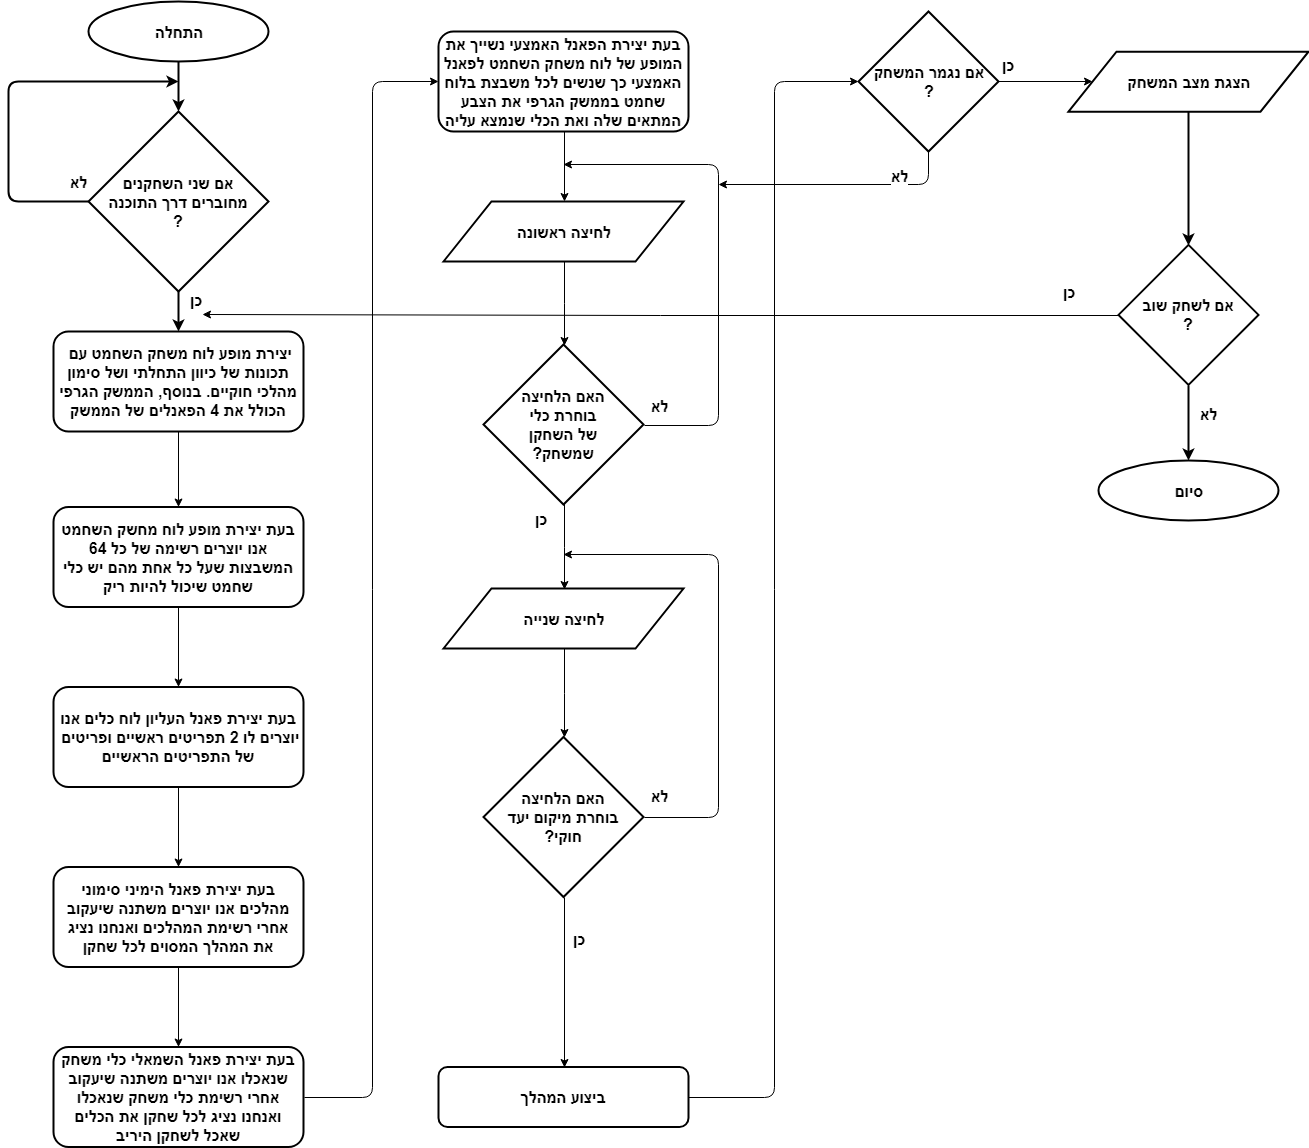

The diagram above was exported from draw.io. Its source (the exported page's mxGraphModel, read from the mxfile embedded in the PNG):
<mxGraphModel dx="1680" dy="1975" grid="1" gridSize="10" guides="1" tooltips="1" connect="1" arrows="1" fold="1" page="1" pageScale="1" pageWidth="1654" pageHeight="1169" math="0" shadow="0">
  <root>
    <mxCell id="0" />
    <mxCell id="1" parent="0" />
    <mxCell id="JKYF0wijdkA31w2AeVb5-28" style="edgeStyle=orthogonalEdgeStyle;rounded=0;orthogonalLoop=1;jettySize=auto;html=1;exitX=0.5;exitY=1;exitDx=0;exitDy=0;entryX=0.5;entryY=0;entryDx=0;entryDy=0;strokeWidth=2;fontFamily=Helvetica;fontSize=16;" parent="1" source="JKYF0wijdkA31w2AeVb5-1" target="JKYF0wijdkA31w2AeVb5-7" edge="1">
      <mxGeometry relative="1" as="geometry" />
    </mxCell>
    <mxCell id="JKYF0wijdkA31w2AeVb5-1" value="&lt;b&gt;התחלה&lt;/b&gt;" style="ellipse;whiteSpace=wrap;html=1;fontFamily=Helvetica;fontSize=16;labelBorderColor=none;labelBackgroundColor=none;spacingTop=0;spacing=2;gradientColor=none;strokeWidth=2;perimeterSpacing=0;shadow=0;textDirection=rtl;" parent="1" vertex="1">
      <mxGeometry x="180" y="-3" width="180" height="60" as="geometry" />
    </mxCell>
    <mxCell id="JKYF0wijdkA31w2AeVb5-2" value="&lt;b&gt;סיום&lt;br&gt;&lt;/b&gt;" style="ellipse;whiteSpace=wrap;html=1;fontFamily=Helvetica;fontSize=16;labelBorderColor=none;labelBackgroundColor=none;spacingTop=0;spacing=2;strokeWidth=2;textDirection=rtl;" parent="1" vertex="1">
      <mxGeometry x="1190" y="456" width="180" height="60" as="geometry" />
    </mxCell>
    <mxCell id="JKYF0wijdkA31w2AeVb5-29" value="כן" style="edgeStyle=orthogonalEdgeStyle;rounded=0;orthogonalLoop=1;jettySize=auto;html=1;exitX=0.5;exitY=1;exitDx=0;exitDy=0;strokeWidth=2;fontFamily=Helvetica;fontSize=16;fontStyle=1;labelPosition=right;verticalLabelPosition=middle;align=left;verticalAlign=middle;" parent="1" source="JKYF0wijdkA31w2AeVb5-7" target="Vkx1kTd8iQKUBH1uf6b_-1" edge="1">
      <mxGeometry x="-0.6095" y="10" relative="1" as="geometry">
        <mxPoint x="900" y="328" as="targetPoint" />
        <mxPoint as="offset" />
        <Array as="points" />
      </mxGeometry>
    </mxCell>
    <mxCell id="JKYF0wijdkA31w2AeVb5-7" value="&lt;b&gt;אם שני השחקנים&lt;br&gt;מחוברים דרך התוכנה&lt;br&gt;?&lt;br&gt;&lt;/b&gt;" style="rhombus;whiteSpace=wrap;html=1;shadow=0;glass=0;comic=0;labelBackgroundColor=none;strokeWidth=2;gradientColor=none;fontFamily=Helvetica;fontSize=16;textDirection=rtl;" parent="1" vertex="1">
      <mxGeometry x="180" y="107" width="180" height="180" as="geometry" />
    </mxCell>
    <mxCell id="Vkx1kTd8iQKUBH1uf6b_-32" value="" style="edgeStyle=orthogonalEdgeStyle;rounded=0;orthogonalLoop=1;jettySize=auto;html=1;entryX=0.5;entryY=0;entryDx=0;entryDy=0;" edge="1" parent="1" source="JKYF0wijdkA31w2AeVb5-14" target="JKYF0wijdkA31w2AeVb5-16">
      <mxGeometry relative="1" as="geometry">
        <mxPoint x="655" y="337" as="targetPoint" />
      </mxGeometry>
    </mxCell>
    <mxCell id="JKYF0wijdkA31w2AeVb5-14" value="&lt;b&gt;לחיצה ראשונה&lt;/b&gt;" style="shape=parallelogram;perimeter=parallelogramPerimeter;whiteSpace=wrap;html=1;shadow=0;glass=0;comic=0;labelBackgroundColor=none;strokeWidth=2;gradientColor=none;fontFamily=Helvetica;fontSize=16;" parent="1" vertex="1">
      <mxGeometry x="535" y="197" width="240" height="60" as="geometry" />
    </mxCell>
    <mxCell id="Vkx1kTd8iQKUBH1uf6b_-40" value="" style="edgeStyle=orthogonalEdgeStyle;rounded=0;orthogonalLoop=1;jettySize=auto;html=1;entryX=0.5;entryY=0;entryDx=0;entryDy=0;" edge="1" parent="1" source="JKYF0wijdkA31w2AeVb5-16" target="Vkx1kTd8iQKUBH1uf6b_-43">
      <mxGeometry relative="1" as="geometry">
        <mxPoint x="655" y="580" as="targetPoint" />
      </mxGeometry>
    </mxCell>
    <mxCell id="JKYF0wijdkA31w2AeVb5-16" value="&lt;b&gt;האם הלחיצה&lt;br&gt;בוחרת כלי&lt;br&gt;של השחקן&lt;br&gt;שמשחק?&lt;br&gt;&lt;/b&gt;" style="rhombus;whiteSpace=wrap;html=1;shadow=0;glass=0;comic=0;labelBackgroundColor=none;strokeWidth=2;gradientColor=none;fontFamily=Helvetica;fontSize=16;textDirection=rtl;" parent="1" vertex="1">
      <mxGeometry x="575" y="340" width="160" height="160" as="geometry" />
    </mxCell>
    <mxCell id="JKYF0wijdkA31w2AeVb5-18" value="&lt;b&gt;ביצוע המהלך&lt;br&gt;&lt;/b&gt;" style="rounded=1;whiteSpace=wrap;html=1;labelBackgroundColor=none;fontFamily=Helvetica;fontSize=16;strokeWidth=2;comic=0;glass=0;shadow=0;textDirection=rtl;" parent="1" vertex="1">
      <mxGeometry x="530" y="1062.5" width="250" height="60" as="geometry" />
    </mxCell>
    <mxCell id="Vkx1kTd8iQKUBH1uf6b_-56" value="&lt;b style=&quot;font-size: 16px&quot;&gt;כן&lt;/b&gt;" style="edgeStyle=orthogonalEdgeStyle;rounded=0;orthogonalLoop=1;jettySize=auto;html=1;exitX=1;exitY=0.5;exitDx=0;exitDy=0;entryX=0;entryY=0.5;entryDx=0;entryDy=0;" edge="1" parent="1" source="JKYF0wijdkA31w2AeVb5-20" target="JKYF0wijdkA31w2AeVb5-22">
      <mxGeometry x="-0.78" y="17" relative="1" as="geometry">
        <mxPoint as="offset" />
      </mxGeometry>
    </mxCell>
    <mxCell id="JKYF0wijdkA31w2AeVb5-20" value="&lt;b&gt;אם נגמר המשחק&lt;br&gt;?&lt;br&gt;&lt;/b&gt;" style="rhombus;whiteSpace=wrap;html=1;shadow=0;glass=0;comic=0;labelBackgroundColor=none;strokeWidth=2;gradientColor=none;fontFamily=Helvetica;fontSize=16;textDirection=rtl;" parent="1" vertex="1">
      <mxGeometry x="950" y="7" width="140" height="140" as="geometry" />
    </mxCell>
    <mxCell id="JKYF0wijdkA31w2AeVb5-31" style="edgeStyle=orthogonalEdgeStyle;rounded=0;orthogonalLoop=1;jettySize=auto;html=1;exitX=0.5;exitY=1;exitDx=0;exitDy=0;entryX=0.5;entryY=0;entryDx=0;entryDy=0;strokeWidth=2;fontFamily=Helvetica;fontSize=16;" parent="1" source="JKYF0wijdkA31w2AeVb5-22" target="JKYF0wijdkA31w2AeVb5-30" edge="1">
      <mxGeometry relative="1" as="geometry" />
    </mxCell>
    <mxCell id="JKYF0wijdkA31w2AeVb5-22" value="&lt;b&gt;הצגת מצב המשחק&lt;/b&gt;" style="shape=parallelogram;perimeter=parallelogramPerimeter;whiteSpace=wrap;html=1;shadow=0;glass=0;comic=0;labelBackgroundColor=none;strokeWidth=2;gradientColor=none;fontFamily=Helvetica;fontSize=16;" parent="1" vertex="1">
      <mxGeometry x="1160" y="47.176470588235134" width="240" height="60" as="geometry" />
    </mxCell>
    <mxCell id="JKYF0wijdkA31w2AeVb5-27" value="&lt;b&gt;לא&lt;/b&gt;" style="edgeStyle=elbowEdgeStyle;elbow=horizontal;endArrow=classic;html=1;strokeWidth=2;fontFamily=Helvetica;fontSize=16;exitX=0;exitY=0.5;exitDx=0;exitDy=0;labelPosition=center;verticalLabelPosition=middle;align=center;verticalAlign=middle;" parent="1" source="JKYF0wijdkA31w2AeVb5-7" edge="1">
      <mxGeometry x="-0.4595" y="-70" width="50" height="50" relative="1" as="geometry">
        <mxPoint x="50.23529411764707" y="197.4117647058825" as="sourcePoint" />
        <mxPoint x="270" y="77" as="targetPoint" />
        <Array as="points">
          <mxPoint x="100" y="137" />
        </Array>
        <mxPoint as="offset" />
      </mxGeometry>
    </mxCell>
    <mxCell id="JKYF0wijdkA31w2AeVb5-32" value="&lt;b&gt;לא&lt;/b&gt;" style="edgeStyle=orthogonalEdgeStyle;rounded=0;orthogonalLoop=1;jettySize=auto;html=1;exitX=0.5;exitY=1;exitDx=0;exitDy=0;strokeWidth=2;fontFamily=Helvetica;fontSize=16;labelPosition=right;verticalLabelPosition=middle;align=left;verticalAlign=middle;" parent="1" source="JKYF0wijdkA31w2AeVb5-30" target="JKYF0wijdkA31w2AeVb5-2" edge="1">
      <mxGeometry x="0.0217" y="15" relative="1" as="geometry">
        <mxPoint x="-5" y="-10" as="offset" />
      </mxGeometry>
    </mxCell>
    <mxCell id="Vkx1kTd8iQKUBH1uf6b_-57" style="edgeStyle=orthogonalEdgeStyle;rounded=0;orthogonalLoop=1;jettySize=auto;html=1;exitX=0;exitY=0.5;exitDx=0;exitDy=0;" edge="1" parent="1" source="JKYF0wijdkA31w2AeVb5-30">
      <mxGeometry relative="1" as="geometry">
        <mxPoint x="294" y="310" as="targetPoint" />
      </mxGeometry>
    </mxCell>
    <mxCell id="Vkx1kTd8iQKUBH1uf6b_-58" value="&lt;b style=&quot;font-size: 16px&quot;&gt;כן&lt;/b&gt;" style="text;html=1;resizable=0;points=[];align=center;verticalAlign=middle;labelBackgroundColor=#ffffff;" vertex="1" connectable="0" parent="Vkx1kTd8iQKUBH1uf6b_-57">
      <mxGeometry x="-0.0016" y="420" relative="1" as="geometry">
        <mxPoint x="409" y="-444" as="offset" />
      </mxGeometry>
    </mxCell>
    <mxCell id="JKYF0wijdkA31w2AeVb5-30" value="&lt;b&gt;אם לשחק שוב&lt;br&gt;?&lt;br&gt;&lt;/b&gt;" style="rhombus;whiteSpace=wrap;html=1;shadow=0;glass=0;comic=0;labelBackgroundColor=none;strokeWidth=2;gradientColor=none;fontFamily=Helvetica;fontSize=16;textDirection=rtl;" parent="1" vertex="1">
      <mxGeometry x="1210" y="240.41176470588243" width="140" height="140" as="geometry" />
    </mxCell>
    <mxCell id="Vkx1kTd8iQKUBH1uf6b_-12" value="" style="edgeStyle=orthogonalEdgeStyle;rounded=0;orthogonalLoop=1;jettySize=auto;html=1;" edge="1" parent="1" source="Vkx1kTd8iQKUBH1uf6b_-1" target="Vkx1kTd8iQKUBH1uf6b_-11">
      <mxGeometry relative="1" as="geometry" />
    </mxCell>
    <mxCell id="Vkx1kTd8iQKUBH1uf6b_-1" value="&lt;div style=&quot;text-align: center ; direction: ltr&quot;&gt;&lt;b&gt;&amp;nbsp;יצירת מופע לוח משחק השחמט עם תכונות של כיוון התחלתי ושל סימון מהלכי חוקיים. בנוסף, הממשק הגרפי הכולל את 4 הפאנלים של הממשק&lt;/b&gt;&lt;/div&gt;" style="rounded=1;whiteSpace=wrap;html=1;labelBackgroundColor=none;fontFamily=Helvetica;fontSize=16;strokeWidth=2;comic=0;glass=0;shadow=0;textDirection=rtl;" vertex="1" parent="1">
      <mxGeometry x="145" y="327" width="250" height="100" as="geometry" />
    </mxCell>
    <mxCell id="Vkx1kTd8iQKUBH1uf6b_-20" value="" style="edgeStyle=orthogonalEdgeStyle;rounded=0;orthogonalLoop=1;jettySize=auto;html=1;" edge="1" parent="1" source="Vkx1kTd8iQKUBH1uf6b_-11" target="Vkx1kTd8iQKUBH1uf6b_-19">
      <mxGeometry relative="1" as="geometry" />
    </mxCell>
    <mxCell id="Vkx1kTd8iQKUBH1uf6b_-11" value="&lt;div style=&quot;text-align: center ; direction: ltr&quot;&gt;&lt;b&gt;בעת יצירת מופע לוח מחשק השחמט אנו יוצרים רשימה של כל 64 המשבצות שעל כל אחת מהם יש כלי שחמט שיכול להיות ריק&lt;/b&gt;&lt;br&gt;&lt;/div&gt;" style="rounded=1;whiteSpace=wrap;html=1;labelBackgroundColor=none;fontFamily=Helvetica;fontSize=16;strokeWidth=2;comic=0;glass=0;shadow=0;textDirection=rtl;" vertex="1" parent="1">
      <mxGeometry x="145" y="502.5" width="250" height="100" as="geometry" />
    </mxCell>
    <mxCell id="Vkx1kTd8iQKUBH1uf6b_-22" value="" style="edgeStyle=orthogonalEdgeStyle;rounded=0;orthogonalLoop=1;jettySize=auto;html=1;" edge="1" parent="1" source="Vkx1kTd8iQKUBH1uf6b_-19" target="Vkx1kTd8iQKUBH1uf6b_-21">
      <mxGeometry relative="1" as="geometry" />
    </mxCell>
    <mxCell id="Vkx1kTd8iQKUBH1uf6b_-19" value="&lt;div style=&quot;text-align: center ; direction: ltr&quot;&gt;&lt;b&gt;בעת יצירת פאנל העליון לוח כלים אנו יוצרים לו 2 תפריטים ראשיים ופריטים&amp;nbsp; של התפריטים הראשיים&lt;/b&gt;&lt;br&gt;&lt;/div&gt;" style="rounded=1;whiteSpace=wrap;html=1;labelBackgroundColor=none;fontFamily=Helvetica;fontSize=16;strokeWidth=2;comic=0;glass=0;shadow=0;textDirection=rtl;" vertex="1" parent="1">
      <mxGeometry x="145" y="682.5" width="250" height="100" as="geometry" />
    </mxCell>
    <mxCell id="Vkx1kTd8iQKUBH1uf6b_-24" value="" style="edgeStyle=orthogonalEdgeStyle;rounded=0;orthogonalLoop=1;jettySize=auto;html=1;" edge="1" parent="1" source="Vkx1kTd8iQKUBH1uf6b_-21" target="Vkx1kTd8iQKUBH1uf6b_-23">
      <mxGeometry relative="1" as="geometry" />
    </mxCell>
    <mxCell id="Vkx1kTd8iQKUBH1uf6b_-21" value="&lt;div style=&quot;text-align: center ; direction: ltr&quot;&gt;&lt;b&gt;בעת יצירת פאנל הימיני סימוני מהלכים אנו יוצרים משתנה שיעקוב אחרי רשימת המהלכים ואנחנו נציג את המהלך המסוים לכל שחקן&lt;/b&gt;&lt;br&gt;&lt;/div&gt;" style="rounded=1;whiteSpace=wrap;html=1;labelBackgroundColor=none;fontFamily=Helvetica;fontSize=16;strokeWidth=2;comic=0;glass=0;shadow=0;textDirection=rtl;" vertex="1" parent="1">
      <mxGeometry x="145" y="862.5" width="250" height="100" as="geometry" />
    </mxCell>
    <mxCell id="Vkx1kTd8iQKUBH1uf6b_-23" value="&lt;div style=&quot;text-align: center ; direction: ltr&quot;&gt;&lt;b&gt;בעת יצירת פאנל השמאלי כלי משחק שנאכלו אנו יוצרים משתנה שיעקוב אחרי רשימת כלי משחק שנאכלו ואנחנו נציג לכל שחקן את הכלים שאכל לשחקן היריב&lt;/b&gt;&lt;/div&gt;" style="rounded=1;whiteSpace=wrap;html=1;labelBackgroundColor=none;fontFamily=Helvetica;fontSize=16;strokeWidth=2;comic=0;glass=0;shadow=0;textDirection=rtl;" vertex="1" parent="1">
      <mxGeometry x="145" y="1042.5" width="250" height="100" as="geometry" />
    </mxCell>
    <mxCell id="Vkx1kTd8iQKUBH1uf6b_-30" style="edgeStyle=orthogonalEdgeStyle;rounded=0;orthogonalLoop=1;jettySize=auto;html=1;exitX=0.5;exitY=1;exitDx=0;exitDy=0;entryX=0.5;entryY=0;entryDx=0;entryDy=0;" edge="1" parent="1" source="Vkx1kTd8iQKUBH1uf6b_-25" target="JKYF0wijdkA31w2AeVb5-14">
      <mxGeometry relative="1" as="geometry" />
    </mxCell>
    <mxCell id="Vkx1kTd8iQKUBH1uf6b_-25" value="&lt;div style=&quot;text-align: center ; direction: ltr&quot;&gt;&lt;b&gt;בעת יצירת הפאנל האמצעי נשייך את המופע של לוח משחק השחמט לפאנל האמצעי כך שנשים לכל משבצת בלוח שחמט בממשק הגרפי את הצבע המתאים שלה ואת הכלי שנמצא עליה&lt;/b&gt;&lt;/div&gt;" style="rounded=1;whiteSpace=wrap;html=1;labelBackgroundColor=none;fontFamily=Helvetica;fontSize=16;strokeWidth=2;comic=0;glass=0;shadow=0;textDirection=rtl;" vertex="1" parent="1">
      <mxGeometry x="530" y="27" width="250" height="100" as="geometry" />
    </mxCell>
    <mxCell id="Vkx1kTd8iQKUBH1uf6b_-28" value="" style="edgeStyle=elbowEdgeStyle;elbow=horizontal;endArrow=classic;html=1;exitX=1;exitY=0.5;exitDx=0;exitDy=0;entryX=0;entryY=0.5;entryDx=0;entryDy=0;" edge="1" parent="1" source="Vkx1kTd8iQKUBH1uf6b_-23" target="Vkx1kTd8iQKUBH1uf6b_-25">
      <mxGeometry width="50" height="50" relative="1" as="geometry">
        <mxPoint x="710" y="965.5" as="sourcePoint" />
        <mxPoint x="760" y="915.5" as="targetPoint" />
      </mxGeometry>
    </mxCell>
    <mxCell id="Vkx1kTd8iQKUBH1uf6b_-35" value="" style="edgeStyle=elbowEdgeStyle;elbow=horizontal;endArrow=classic;html=1;exitX=1;exitY=0.5;exitDx=0;exitDy=0;" edge="1" parent="1" source="JKYF0wijdkA31w2AeVb5-16">
      <mxGeometry width="50" height="50" relative="1" as="geometry">
        <mxPoint x="820" y="800" as="sourcePoint" />
        <mxPoint x="655" y="160" as="targetPoint" />
        <Array as="points">
          <mxPoint x="810" y="290" />
        </Array>
      </mxGeometry>
    </mxCell>
    <mxCell id="Vkx1kTd8iQKUBH1uf6b_-37" value="&lt;span style=&quot;font-size: 16px&quot;&gt;&lt;b&gt;לא&lt;/b&gt;&lt;/span&gt;" style="text;html=1;resizable=0;points=[];align=center;verticalAlign=middle;labelBackgroundColor=#ffffff;" vertex="1" connectable="0" parent="Vkx1kTd8iQKUBH1uf6b_-35">
      <mxGeometry x="-0.0421" y="-2" relative="1" as="geometry">
        <mxPoint x="-62" y="139.5" as="offset" />
      </mxGeometry>
    </mxCell>
    <mxCell id="Vkx1kTd8iQKUBH1uf6b_-41" value="&lt;b&gt;&lt;font style=&quot;font-size: 16px&quot;&gt;כן&lt;/font&gt;&lt;/b&gt;" style="text;html=1;resizable=0;points=[];autosize=1;align=left;verticalAlign=top;spacingTop=-4;" vertex="1" parent="1">
      <mxGeometry x="625" y="502.5" width="30" height="20" as="geometry" />
    </mxCell>
    <mxCell id="Vkx1kTd8iQKUBH1uf6b_-42" value="" style="edgeStyle=orthogonalEdgeStyle;rounded=0;orthogonalLoop=1;jettySize=auto;html=1;entryX=0.5;entryY=0;entryDx=0;entryDy=0;" edge="1" parent="1" source="Vkx1kTd8iQKUBH1uf6b_-43" target="Vkx1kTd8iQKUBH1uf6b_-44">
      <mxGeometry relative="1" as="geometry">
        <mxPoint x="638" y="732.3333333333335" as="targetPoint" />
      </mxGeometry>
    </mxCell>
    <mxCell id="Vkx1kTd8iQKUBH1uf6b_-43" value="&lt;b&gt;לחיצה שנייה&lt;/b&gt;" style="shape=parallelogram;perimeter=parallelogramPerimeter;whiteSpace=wrap;html=1;shadow=0;glass=0;comic=0;labelBackgroundColor=none;strokeWidth=2;gradientColor=none;fontFamily=Helvetica;fontSize=16;" vertex="1" parent="1">
      <mxGeometry x="535" y="584" width="240" height="60" as="geometry" />
    </mxCell>
    <mxCell id="Vkx1kTd8iQKUBH1uf6b_-50" value="&lt;span style=&quot;font-size: 16px&quot;&gt;&lt;b&gt;כן&lt;/b&gt;&lt;/span&gt;" style="edgeStyle=orthogonalEdgeStyle;rounded=0;orthogonalLoop=1;jettySize=auto;html=1;exitX=0.5;exitY=1;exitDx=0;exitDy=0;entryX=0.5;entryY=0;entryDx=0;entryDy=0;" edge="1" parent="1" source="Vkx1kTd8iQKUBH1uf6b_-44" target="JKYF0wijdkA31w2AeVb5-18">
      <mxGeometry x="-0.4952" y="15" relative="1" as="geometry">
        <mxPoint y="-1" as="offset" />
      </mxGeometry>
    </mxCell>
    <mxCell id="Vkx1kTd8iQKUBH1uf6b_-44" value="&lt;b&gt;האם הלחיצה&lt;br&gt;בוחרת מיקום יעד&lt;br&gt;חוקי?&lt;br&gt;&lt;/b&gt;" style="rhombus;whiteSpace=wrap;html=1;shadow=0;glass=0;comic=0;labelBackgroundColor=none;strokeWidth=2;gradientColor=none;fontFamily=Helvetica;fontSize=16;textDirection=rtl;" vertex="1" parent="1">
      <mxGeometry x="575" y="732.5" width="160" height="160" as="geometry" />
    </mxCell>
    <mxCell id="Vkx1kTd8iQKUBH1uf6b_-47" value="" style="edgeStyle=elbowEdgeStyle;elbow=horizontal;endArrow=classic;html=1;exitX=1;exitY=0.5;exitDx=0;exitDy=0;" edge="1" parent="1" source="Vkx1kTd8iQKUBH1uf6b_-44">
      <mxGeometry width="50" height="50" relative="1" as="geometry">
        <mxPoint x="810" y="815.666666666667" as="sourcePoint" />
        <mxPoint x="655" y="550" as="targetPoint" />
        <Array as="points">
          <mxPoint x="810" y="560" />
          <mxPoint x="810" y="570" />
          <mxPoint x="885" y="685" />
        </Array>
      </mxGeometry>
    </mxCell>
    <mxCell id="Vkx1kTd8iQKUBH1uf6b_-48" value="&lt;span style=&quot;font-size: 16px&quot;&gt;&lt;b&gt;לא&lt;/b&gt;&lt;/span&gt;" style="text;html=1;resizable=0;points=[];align=center;verticalAlign=middle;labelBackgroundColor=#ffffff;" vertex="1" connectable="0" parent="Vkx1kTd8iQKUBH1uf6b_-47">
      <mxGeometry x="-0.0421" y="-2" relative="1" as="geometry">
        <mxPoint x="-62" y="139.5" as="offset" />
      </mxGeometry>
    </mxCell>
    <mxCell id="Vkx1kTd8iQKUBH1uf6b_-51" value="" style="edgeStyle=elbowEdgeStyle;elbow=horizontal;endArrow=classic;html=1;exitX=1;exitY=0.5;exitDx=0;exitDy=0;entryX=0;entryY=0.5;entryDx=0;entryDy=0;" edge="1" parent="1" source="JKYF0wijdkA31w2AeVb5-18" target="JKYF0wijdkA31w2AeVb5-20">
      <mxGeometry width="50" height="50" relative="1" as="geometry">
        <mxPoint x="816" y="1073" as="sourcePoint" />
        <mxPoint x="950" y="57" as="targetPoint" />
      </mxGeometry>
    </mxCell>
    <mxCell id="Vkx1kTd8iQKUBH1uf6b_-54" value="" style="edgeStyle=elbowEdgeStyle;elbow=vertical;endArrow=classic;html=1;exitX=0.5;exitY=1;exitDx=0;exitDy=0;" edge="1" parent="1" source="JKYF0wijdkA31w2AeVb5-20">
      <mxGeometry width="50" height="50" relative="1" as="geometry">
        <mxPoint x="970" y="277" as="sourcePoint" />
        <mxPoint x="810" y="180" as="targetPoint" />
        <Array as="points">
          <mxPoint x="960" y="180" />
          <mxPoint x="840" y="180" />
        </Array>
      </mxGeometry>
    </mxCell>
    <mxCell id="Vkx1kTd8iQKUBH1uf6b_-55" value="&lt;b style=&quot;font-size: 16px&quot;&gt;לא&lt;/b&gt;" style="text;html=1;resizable=0;points=[];align=center;verticalAlign=middle;labelBackgroundColor=#ffffff;" vertex="1" connectable="0" parent="Vkx1kTd8iQKUBH1uf6b_-54">
      <mxGeometry x="-0.7328" y="-22" relative="1" as="geometry">
        <mxPoint x="-8" y="-9" as="offset" />
      </mxGeometry>
    </mxCell>
  </root>
</mxGraphModel>